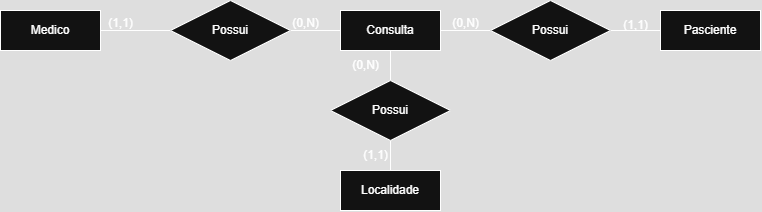

The diagram above was exported from draw.io. Its source (the exported page's mxGraphModel, read from the mxfile embedded in the PNG):
<mxGraphModel dx="870" dy="468" grid="1" gridSize="10" guides="1" tooltips="1" connect="1" arrows="1" fold="1" page="1" pageScale="1" pageWidth="827" pageHeight="1169" math="0" shadow="0">
  <root>
    <mxCell id="0" />
    <mxCell id="1" parent="0" />
    <mxCell id="xesXg6jdLedb0N94H1s9-1" value="Medico" style="whiteSpace=wrap;html=1;align=center;" vertex="1" parent="1">
      <mxGeometry x="20" y="110" width="100" height="40" as="geometry" />
    </mxCell>
    <mxCell id="xesXg6jdLedb0N94H1s9-7" value="" style="edgeStyle=orthogonalEdgeStyle;rounded=0;orthogonalLoop=1;jettySize=auto;html=1;endArrow=none;startFill=0;" edge="1" parent="1" source="xesXg6jdLedb0N94H1s9-2" target="xesXg6jdLedb0N94H1s9-6">
      <mxGeometry relative="1" as="geometry" />
    </mxCell>
    <mxCell id="xesXg6jdLedb0N94H1s9-2" value="Consulta" style="whiteSpace=wrap;html=1;align=center;" vertex="1" parent="1">
      <mxGeometry x="360" y="110" width="100" height="40" as="geometry" />
    </mxCell>
    <mxCell id="xesXg6jdLedb0N94H1s9-12" value="" style="edgeStyle=orthogonalEdgeStyle;rounded=0;orthogonalLoop=1;jettySize=auto;html=1;endArrow=none;startFill=0;" edge="1" parent="1" source="xesXg6jdLedb0N94H1s9-4" target="xesXg6jdLedb0N94H1s9-10">
      <mxGeometry relative="1" as="geometry" />
    </mxCell>
    <mxCell id="xesXg6jdLedb0N94H1s9-4" value="Pasciente" style="whiteSpace=wrap;html=1;align=center;" vertex="1" parent="1">
      <mxGeometry x="680" y="110" width="100" height="40" as="geometry" />
    </mxCell>
    <mxCell id="xesXg6jdLedb0N94H1s9-15" value="" style="edgeStyle=orthogonalEdgeStyle;rounded=0;orthogonalLoop=1;jettySize=auto;html=1;endArrow=none;startFill=0;" edge="1" parent="1" source="xesXg6jdLedb0N94H1s9-5" target="xesXg6jdLedb0N94H1s9-14">
      <mxGeometry relative="1" as="geometry" />
    </mxCell>
    <mxCell id="xesXg6jdLedb0N94H1s9-5" value="Localidade" style="whiteSpace=wrap;html=1;align=center;" vertex="1" parent="1">
      <mxGeometry x="360" y="270" width="100" height="40" as="geometry" />
    </mxCell>
    <mxCell id="xesXg6jdLedb0N94H1s9-8" value="" style="edgeStyle=orthogonalEdgeStyle;rounded=0;orthogonalLoop=1;jettySize=auto;html=1;endArrow=none;startFill=0;" edge="1" parent="1" source="xesXg6jdLedb0N94H1s9-6" target="xesXg6jdLedb0N94H1s9-1">
      <mxGeometry relative="1" as="geometry" />
    </mxCell>
    <mxCell id="xesXg6jdLedb0N94H1s9-6" value="Possui" style="shape=rhombus;perimeter=rhombusPerimeter;whiteSpace=wrap;html=1;align=center;" vertex="1" parent="1">
      <mxGeometry x="190" y="100" width="120" height="60" as="geometry" />
    </mxCell>
    <mxCell id="xesXg6jdLedb0N94H1s9-11" value="" style="edgeStyle=orthogonalEdgeStyle;rounded=0;orthogonalLoop=1;jettySize=auto;html=1;endArrow=none;startFill=0;" edge="1" parent="1" source="xesXg6jdLedb0N94H1s9-10" target="xesXg6jdLedb0N94H1s9-2">
      <mxGeometry relative="1" as="geometry" />
    </mxCell>
    <mxCell id="xesXg6jdLedb0N94H1s9-10" value="Possui" style="shape=rhombus;perimeter=rhombusPerimeter;whiteSpace=wrap;html=1;align=center;" vertex="1" parent="1">
      <mxGeometry x="510" y="100" width="120" height="60" as="geometry" />
    </mxCell>
    <mxCell id="xesXg6jdLedb0N94H1s9-16" value="" style="edgeStyle=orthogonalEdgeStyle;rounded=0;orthogonalLoop=1;jettySize=auto;html=1;endArrow=none;startFill=0;" edge="1" parent="1" source="xesXg6jdLedb0N94H1s9-14" target="xesXg6jdLedb0N94H1s9-2">
      <mxGeometry relative="1" as="geometry" />
    </mxCell>
    <mxCell id="xesXg6jdLedb0N94H1s9-14" value="Possui" style="shape=rhombus;perimeter=rhombusPerimeter;whiteSpace=wrap;html=1;align=center;" vertex="1" parent="1">
      <mxGeometry x="350" y="180" width="120" height="60" as="geometry" />
    </mxCell>
    <mxCell id="xesXg6jdLedb0N94H1s9-17" value="(1,1)" style="text;html=1;align=center;verticalAlign=middle;resizable=0;points=[];autosize=1;strokeColor=none;fillColor=none;" vertex="1" parent="1">
      <mxGeometry x="115" y="108" width="50" height="30" as="geometry" />
    </mxCell>
    <mxCell id="xesXg6jdLedb0N94H1s9-18" value="(0,N)" style="text;html=1;align=center;verticalAlign=middle;resizable=0;points=[];autosize=1;strokeColor=none;fillColor=none;" vertex="1" parent="1">
      <mxGeometry x="300" y="108" width="50" height="30" as="geometry" />
    </mxCell>
    <mxCell id="xesXg6jdLedb0N94H1s9-19" value="(1,1&lt;span style=&quot;background-color: transparent; color: light-dark(rgb(0, 0, 0), rgb(255, 255, 255));&quot;&gt;)&lt;/span&gt;" style="text;html=1;align=center;verticalAlign=middle;resizable=0;points=[];autosize=1;strokeColor=none;fillColor=none;" vertex="1" parent="1">
      <mxGeometry x="630" y="110" width="50" height="30" as="geometry" />
    </mxCell>
    <mxCell id="xesXg6jdLedb0N94H1s9-20" value="(0,N&lt;span style=&quot;background-color: transparent; color: light-dark(rgb(0, 0, 0), rgb(255, 255, 255));&quot;&gt;)&lt;/span&gt;" style="text;html=1;align=center;verticalAlign=middle;resizable=0;points=[];autosize=1;strokeColor=none;fillColor=none;" vertex="1" parent="1">
      <mxGeometry x="460" y="108" width="50" height="30" as="geometry" />
    </mxCell>
    <mxCell id="xesXg6jdLedb0N94H1s9-22" value="(1,1&lt;span style=&quot;background-color: transparent; color: light-dark(rgb(0, 0, 0), rgb(255, 255, 255));&quot;&gt;)&lt;/span&gt;" style="text;html=1;align=center;verticalAlign=middle;resizable=0;points=[];autosize=1;strokeColor=none;fillColor=none;" vertex="1" parent="1">
      <mxGeometry x="370" y="240" width="50" height="30" as="geometry" />
    </mxCell>
    <mxCell id="xesXg6jdLedb0N94H1s9-23" value="(0,N&lt;span style=&quot;background-color: transparent; color: light-dark(rgb(0, 0, 0), rgb(255, 255, 255));&quot;&gt;)&lt;/span&gt;" style="text;html=1;align=center;verticalAlign=middle;resizable=0;points=[];autosize=1;strokeColor=none;fillColor=none;" vertex="1" parent="1">
      <mxGeometry x="360" y="150" width="50" height="30" as="geometry" />
    </mxCell>
  </root>
</mxGraphModel>